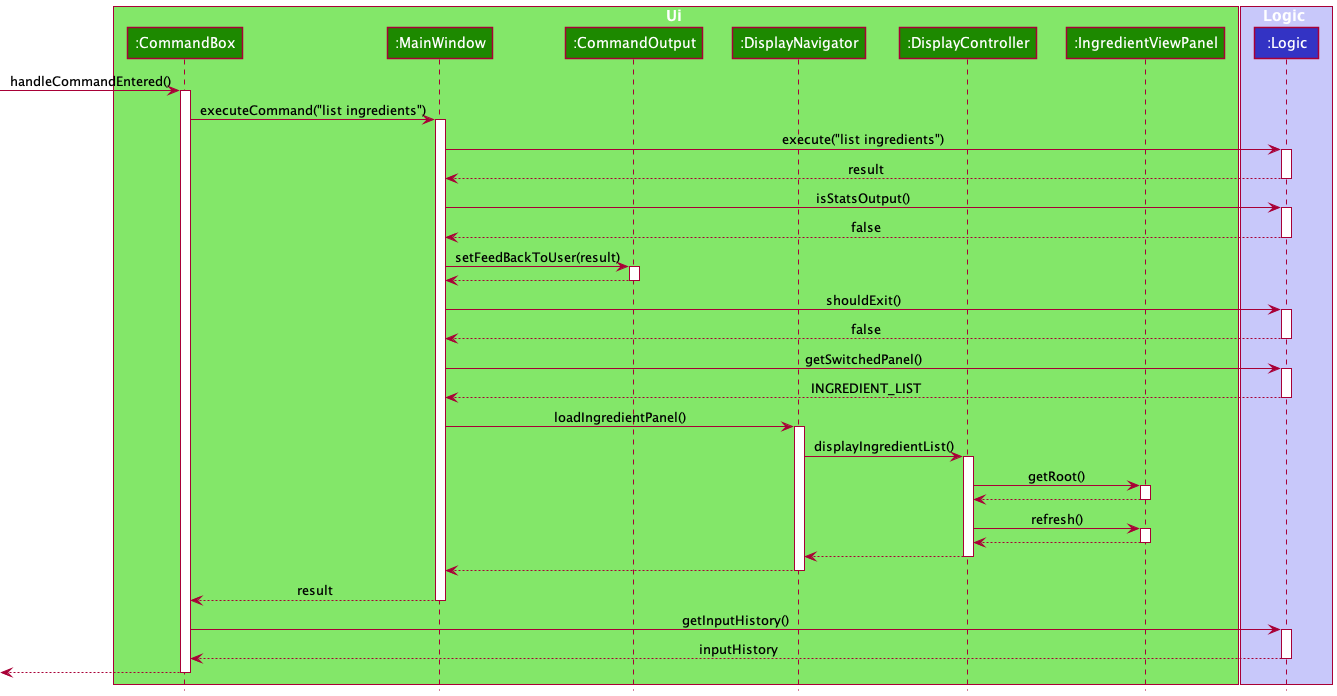

The diagram above was rendered by PlantUML. Its source (embedded in the PNG):
@startuml
!include style.puml

box Ui UI_COLOR_T1
participant ":CommandBox" as CommandBox UI_COLOR
participant ":MainWindow" as MainWindow UI_COLOR
participant ":CommandOutput" as CommandOutput UI_COLOR
/'participant ":StatsBox" as StatsBox UI_COLOR'/
participant ":DisplayNavigator" as DisplayNavigator UI_COLOR
participant ":DisplayController" as DisplayController UI_COLOR
participant ":IngredientViewPanel" as IngredientViewPanel UI_COLOR
end box

box Logic LOGIC_COLOR_T1
participant ":Logic" as Logic LOGIC_COLOR
end box

[-> CommandBox : handleCommandEntered()
activate CommandBox

CommandBox -> MainWindow : executeCommand("list ingredients")
activate MainWindow

MainWindow -> Logic : execute("list ingredients")
activate Logic

Logic --> MainWindow : result
deactivate Logic

MainWindow -> Logic : isStatsOutput()
activate Logic
Logic --> MainWindow : false
deactivate Logic

MainWindow -> CommandOutput : setFeedBackToUser(result)
activate CommandOutput

CommandOutput --> MainWindow :
deactivate CommandOutput

/'
MainWindow -> StatsBox : clearMessage()
activate StatsBox

StatsBox -> StatsBox : showRecentRecipes(SUBTITLE_DEFAULT, list)
activate StatsBox

StatsBox --> StatsBox :
deactivate StatsBox

StatsBox --> MainWindow :
deactivate StatsBox
'/

MainWindow -> Logic : shouldExit()
activate Logic

Logic --> MainWindow : false
deactivate Logic

MainWindow -> Logic : getSwitchedPanel()
activate Logic
Logic --> MainWindow : INGREDIENT_LIST
deactivate Logic

MainWindow -> DisplayNavigator : loadIngredientPanel()
activate DisplayNavigator

DisplayNavigator -> DisplayController : displayIngredientList()
activate DisplayController


DisplayController -> IngredientViewPanel : getRoot()
activate IngredientViewPanel

IngredientViewPanel --> DisplayController :
deactivate IngredientViewPanel

DisplayController -> IngredientViewPanel : refresh()
activate IngredientViewPanel

IngredientViewPanel --> DisplayController :
deactivate IngredientViewPanel

/'
DisplayController -> DisplayController : selectIngredientButton()
activate DisplayController

DisplayController -> DisplayController : resetButtons()
activate DisplayController

DisplayController --> DisplayController :
deactivate DisplayController

DisplayController --> DisplayController :
deactivate DisplayController
'/

DisplayController --> DisplayNavigator :
deactivate DisplayController

DisplayNavigator --> MainWindow :
deactivate DisplayNavigator

MainWindow --> CommandBox : result
deactivate MainWindow


CommandBox -> Logic : getInputHistory()
activate Logic

Logic --> CommandBox : inputHistory
deactivate Logic


[<--CommandBox
deactivate CommandBox
@enduml